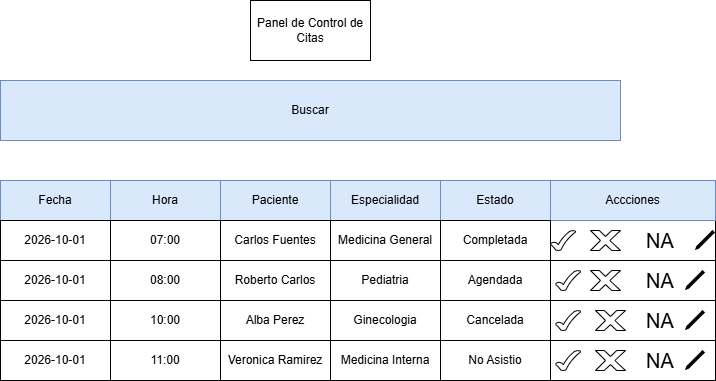

The diagram above was exported from draw.io. Its source (the exported page's mxGraphModel, read from the mxfile embedded in the PNG):
<mxGraphModel dx="872" dy="465" grid="1" gridSize="10" guides="1" tooltips="1" connect="1" arrows="1" fold="1" page="1" pageScale="1" pageWidth="850" pageHeight="1100" math="0" shadow="0">
  <root>
    <mxCell id="0" />
    <mxCell id="1" parent="0" />
    <mxCell id="sZz-jSxlMG9FLgOljP-2-22" parent="1" style="rounded=0;whiteSpace=wrap;html=1;" value="" vertex="1">
      <mxGeometry height="40" width="165" x="665" y="230" as="geometry" />
    </mxCell>
    <mxCell id="sZz-jSxlMG9FLgOljP-2-1" parent="1" style="rounded=0;whiteSpace=wrap;html=1;" value="Panel de Control de Citas" vertex="1">
      <mxGeometry height="60" width="120" x="365" y="10" as="geometry" />
    </mxCell>
    <mxCell id="sZz-jSxlMG9FLgOljP-2-2" parent="1" style="rounded=0;whiteSpace=wrap;html=1;fillColor=#dae8fc;strokeColor=#6c8ebf;" value="Buscar" vertex="1">
      <mxGeometry height="60" width="620" x="115" y="90" as="geometry" />
    </mxCell>
    <mxCell id="sZz-jSxlMG9FLgOljP-2-3" parent="1" style="rounded=0;whiteSpace=wrap;html=1;fillColor=#dae8fc;strokeColor=#6c8ebf;" value="Fecha" vertex="1">
      <mxGeometry height="40" width="110" x="115" y="190" as="geometry" />
    </mxCell>
    <mxCell id="sZz-jSxlMG9FLgOljP-2-4" parent="1" style="rounded=0;whiteSpace=wrap;html=1;fillColor=#dae8fc;strokeColor=#6c8ebf;" value="Accciones" vertex="1">
      <mxGeometry height="40" width="165" x="665" y="190" as="geometry" />
    </mxCell>
    <mxCell id="sZz-jSxlMG9FLgOljP-2-5" parent="1" style="rounded=0;whiteSpace=wrap;html=1;fillColor=#dae8fc;strokeColor=#6c8ebf;" value="Estado" vertex="1">
      <mxGeometry height="40" width="110" x="555" y="190" as="geometry" />
    </mxCell>
    <mxCell id="sZz-jSxlMG9FLgOljP-2-6" parent="1" style="rounded=0;whiteSpace=wrap;html=1;fillColor=#dae8fc;strokeColor=#6c8ebf;" value="Especialidad" vertex="1">
      <mxGeometry height="40" width="110" x="445" y="190" as="geometry" />
    </mxCell>
    <mxCell id="sZz-jSxlMG9FLgOljP-2-7" parent="1" style="rounded=0;whiteSpace=wrap;html=1;fillColor=#dae8fc;strokeColor=#6c8ebf;" value="Paciente" vertex="1">
      <mxGeometry height="40" width="110" x="335" y="190" as="geometry" />
    </mxCell>
    <mxCell id="sZz-jSxlMG9FLgOljP-2-8" parent="1" style="rounded=0;whiteSpace=wrap;html=1;fillColor=#dae8fc;strokeColor=#6c8ebf;" value="Hora" vertex="1">
      <mxGeometry height="40" width="110" x="225" y="190" as="geometry" />
    </mxCell>
    <mxCell id="sZz-jSxlMG9FLgOljP-2-10" parent="1" style="rounded=0;whiteSpace=wrap;html=1;" value="2026-10-01" vertex="1">
      <mxGeometry height="40" width="110" x="115" y="230" as="geometry" />
    </mxCell>
    <mxCell id="sZz-jSxlMG9FLgOljP-2-11" parent="1" style="rounded=0;whiteSpace=wrap;html=1;" value="07:00" vertex="1">
      <mxGeometry height="40" width="110" x="225" y="230" as="geometry" />
    </mxCell>
    <mxCell id="sZz-jSxlMG9FLgOljP-2-12" parent="1" style="rounded=0;whiteSpace=wrap;html=1;" value="Carlos Fuentes" vertex="1">
      <mxGeometry height="40" width="110" x="335" y="230" as="geometry" />
    </mxCell>
    <mxCell id="sZz-jSxlMG9FLgOljP-2-13" parent="1" style="rounded=0;whiteSpace=wrap;html=1;" value="Medicina General" vertex="1">
      <mxGeometry height="40" width="110" x="445" y="230" as="geometry" />
    </mxCell>
    <mxCell id="sZz-jSxlMG9FLgOljP-2-14" parent="1" style="rounded=0;whiteSpace=wrap;html=1;" value="Completada" vertex="1">
      <mxGeometry height="40" width="110" x="555" y="230" as="geometry" />
    </mxCell>
    <mxCell id="sZz-jSxlMG9FLgOljP-2-15" parent="1" style="verticalLabelPosition=bottom;verticalAlign=top;html=1;shape=mxgraph.basic.tick" value="" vertex="1">
      <mxGeometry height="20" width="25" x="665" y="240" as="geometry" />
    </mxCell>
    <mxCell id="sZz-jSxlMG9FLgOljP-2-17" parent="1" style="text;html=1;whiteSpace=wrap;strokeColor=none;fillColor=none;align=center;verticalAlign=middle;rounded=0;autosize=1;resizable=0;" value="&lt;font style=&quot;font-size: 20px;&quot;&gt;NA&lt;/font&gt;" vertex="1">
      <mxGeometry height="40" width="50" x="750" y="230" as="geometry" />
    </mxCell>
    <mxCell id="sZz-jSxlMG9FLgOljP-2-20" parent="1" style="verticalLabelPosition=bottom;verticalAlign=top;html=1;shape=mxgraph.basic.x" value="" vertex="1">
      <mxGeometry height="20" width="30" x="705" y="240" as="geometry" />
    </mxCell>
    <mxCell id="sZz-jSxlMG9FLgOljP-2-21" parent="1" style="shape=image;html=1;verticalAlign=top;verticalLabelPosition=bottom;labelBackgroundColor=#ffffff;imageAspect=0;aspect=fixed;image=https://icons.diagrams.net/icon-cache1/Essential_App_1-2153/pen-write-pencil-draft-699.svg" value="" vertex="1">
      <mxGeometry height="20" width="20" x="810" y="240" as="geometry" />
    </mxCell>
    <mxCell id="sZz-jSxlMG9FLgOljP-2-23" parent="1" style="rounded=0;whiteSpace=wrap;html=1;" value="2026-10-01" vertex="1">
      <mxGeometry height="40" width="110" x="115" y="270" as="geometry" />
    </mxCell>
    <mxCell id="sZz-jSxlMG9FLgOljP-2-24" parent="1" style="rounded=0;whiteSpace=wrap;html=1;" value="08:00" vertex="1">
      <mxGeometry height="40" width="110" x="225" y="270" as="geometry" />
    </mxCell>
    <mxCell id="sZz-jSxlMG9FLgOljP-2-25" parent="1" style="rounded=0;whiteSpace=wrap;html=1;" value="Roberto Carlos" vertex="1">
      <mxGeometry height="40" width="110" x="335" y="270" as="geometry" />
    </mxCell>
    <mxCell id="sZz-jSxlMG9FLgOljP-2-26" parent="1" style="rounded=0;whiteSpace=wrap;html=1;" value="Pediatria" vertex="1">
      <mxGeometry height="40" width="110" x="445" y="270" as="geometry" />
    </mxCell>
    <mxCell id="sZz-jSxlMG9FLgOljP-2-27" parent="1" style="rounded=0;whiteSpace=wrap;html=1;" value="Agendada" vertex="1">
      <mxGeometry height="40" width="110" x="555" y="270" as="geometry" />
    </mxCell>
    <mxCell id="sZz-jSxlMG9FLgOljP-2-28" parent="1" style="rounded=0;whiteSpace=wrap;html=1;" value="" vertex="1">
      <mxGeometry height="40" width="165" x="665" y="270" as="geometry" />
    </mxCell>
    <mxCell id="sZz-jSxlMG9FLgOljP-2-29" parent="1" style="verticalLabelPosition=bottom;verticalAlign=top;html=1;shape=mxgraph.basic.tick" value="" vertex="1">
      <mxGeometry height="20" width="25" x="670" y="280" as="geometry" />
    </mxCell>
    <mxCell id="sZz-jSxlMG9FLgOljP-2-30" parent="1" style="verticalLabelPosition=bottom;verticalAlign=top;html=1;shape=mxgraph.basic.x" value="" vertex="1">
      <mxGeometry height="20" width="30" x="705" y="280" as="geometry" />
    </mxCell>
    <mxCell id="sZz-jSxlMG9FLgOljP-2-31" parent="1" style="text;html=1;whiteSpace=wrap;strokeColor=none;fillColor=none;align=center;verticalAlign=middle;rounded=0;autosize=1;resizable=0;" value="&lt;font style=&quot;font-size: 20px;&quot;&gt;NA&lt;/font&gt;" vertex="1">
      <mxGeometry height="40" width="50" x="750" y="270" as="geometry" />
    </mxCell>
    <mxCell id="sZz-jSxlMG9FLgOljP-2-32" parent="1" style="shape=image;html=1;verticalAlign=top;verticalLabelPosition=bottom;labelBackgroundColor=#ffffff;imageAspect=0;aspect=fixed;image=https://icons.diagrams.net/icon-cache1/Essential_App_1-2153/pen-write-pencil-draft-699.svg" value="" vertex="1">
      <mxGeometry height="20" width="20" x="800" y="280" as="geometry" />
    </mxCell>
    <mxCell id="sZz-jSxlMG9FLgOljP-2-33" parent="1" style="rounded=0;whiteSpace=wrap;html=1;" value="2026-10-01" vertex="1">
      <mxGeometry height="40" width="110" x="115" y="310" as="geometry" />
    </mxCell>
    <mxCell id="sZz-jSxlMG9FLgOljP-2-34" parent="1" style="rounded=0;whiteSpace=wrap;html=1;" value="10:00" vertex="1">
      <mxGeometry height="40" width="110" x="225" y="310" as="geometry" />
    </mxCell>
    <mxCell id="sZz-jSxlMG9FLgOljP-2-35" parent="1" style="rounded=0;whiteSpace=wrap;html=1;" value="Alba Perez" vertex="1">
      <mxGeometry height="40" width="110" x="335" y="310" as="geometry" />
    </mxCell>
    <mxCell id="sZz-jSxlMG9FLgOljP-2-36" parent="1" style="rounded=0;whiteSpace=wrap;html=1;" value="Ginecologia" vertex="1">
      <mxGeometry height="40" width="110" x="445" y="310" as="geometry" />
    </mxCell>
    <mxCell id="sZz-jSxlMG9FLgOljP-2-37" parent="1" style="rounded=0;whiteSpace=wrap;html=1;" value="Cancelada" vertex="1">
      <mxGeometry height="40" width="110" x="555" y="310" as="geometry" />
    </mxCell>
    <mxCell id="sZz-jSxlMG9FLgOljP-2-38" parent="1" style="rounded=0;whiteSpace=wrap;html=1;" value="" vertex="1">
      <mxGeometry height="40" width="165" x="665" y="310" as="geometry" />
    </mxCell>
    <mxCell id="sZz-jSxlMG9FLgOljP-2-41" parent="1" style="verticalLabelPosition=bottom;verticalAlign=top;html=1;shape=mxgraph.basic.tick" value="" vertex="1">
      <mxGeometry height="20" width="25" x="670" y="320" as="geometry" />
    </mxCell>
    <mxCell id="sZz-jSxlMG9FLgOljP-2-42" parent="1" style="verticalLabelPosition=bottom;verticalAlign=top;html=1;shape=mxgraph.basic.x" value="" vertex="1">
      <mxGeometry height="20" width="30" x="710" y="320" as="geometry" />
    </mxCell>
    <mxCell id="sZz-jSxlMG9FLgOljP-2-43" parent="1" style="text;html=1;whiteSpace=wrap;strokeColor=none;fillColor=none;align=center;verticalAlign=middle;rounded=0;autosize=1;resizable=0;" value="&lt;font style=&quot;font-size: 20px;&quot;&gt;NA&lt;/font&gt;" vertex="1">
      <mxGeometry height="40" width="50" x="750" y="310" as="geometry" />
    </mxCell>
    <mxCell id="sZz-jSxlMG9FLgOljP-2-44" parent="1" style="shape=image;html=1;verticalAlign=top;verticalLabelPosition=bottom;labelBackgroundColor=#ffffff;imageAspect=0;aspect=fixed;image=https://icons.diagrams.net/icon-cache1/Essential_App_1-2153/pen-write-pencil-draft-699.svg" value="" vertex="1">
      <mxGeometry height="20" width="20" x="800" y="320" as="geometry" />
    </mxCell>
    <mxCell id="sZz-jSxlMG9FLgOljP-2-45" parent="1" style="rounded=0;whiteSpace=wrap;html=1;" value="2026-10-01" vertex="1">
      <mxGeometry height="40" width="110" x="115" y="350" as="geometry" />
    </mxCell>
    <mxCell id="sZz-jSxlMG9FLgOljP-2-46" parent="1" style="rounded=0;whiteSpace=wrap;html=1;" value="11:00" vertex="1">
      <mxGeometry height="40" width="110" x="225" y="350" as="geometry" />
    </mxCell>
    <mxCell id="sZz-jSxlMG9FLgOljP-2-47" parent="1" style="rounded=0;whiteSpace=wrap;html=1;" value="Veronica Ramirez" vertex="1">
      <mxGeometry height="40" width="110" x="335" y="350" as="geometry" />
    </mxCell>
    <mxCell id="sZz-jSxlMG9FLgOljP-2-48" parent="1" style="rounded=0;whiteSpace=wrap;html=1;" value="Medicina Interna" vertex="1">
      <mxGeometry height="40" width="110" x="445" y="350" as="geometry" />
    </mxCell>
    <mxCell id="sZz-jSxlMG9FLgOljP-2-49" parent="1" style="rounded=0;whiteSpace=wrap;html=1;" value="No Asistio" vertex="1">
      <mxGeometry height="40" width="110" x="555" y="350" as="geometry" />
    </mxCell>
    <mxCell id="sZz-jSxlMG9FLgOljP-2-50" parent="1" style="rounded=0;whiteSpace=wrap;html=1;" value="" vertex="1">
      <mxGeometry height="40" width="165" x="665" y="350" as="geometry" />
    </mxCell>
    <mxCell id="sZz-jSxlMG9FLgOljP-2-51" parent="1" style="verticalLabelPosition=bottom;verticalAlign=top;html=1;shape=mxgraph.basic.tick" value="" vertex="1">
      <mxGeometry height="20" width="25" x="670" y="360" as="geometry" />
    </mxCell>
    <mxCell id="sZz-jSxlMG9FLgOljP-2-52" parent="1" style="verticalLabelPosition=bottom;verticalAlign=top;html=1;shape=mxgraph.basic.x" value="" vertex="1">
      <mxGeometry height="20" width="30" x="710" y="360" as="geometry" />
    </mxCell>
    <mxCell id="sZz-jSxlMG9FLgOljP-2-54" parent="1" style="text;html=1;whiteSpace=wrap;strokeColor=none;fillColor=none;align=center;verticalAlign=middle;rounded=0;autosize=1;resizable=0;" value="&lt;font style=&quot;font-size: 20px;&quot;&gt;NA&lt;/font&gt;" vertex="1">
      <mxGeometry height="40" width="50" x="750" y="350" as="geometry" />
    </mxCell>
    <mxCell id="sZz-jSxlMG9FLgOljP-2-55" parent="1" style="shape=image;html=1;verticalAlign=top;verticalLabelPosition=bottom;labelBackgroundColor=#ffffff;imageAspect=0;aspect=fixed;image=https://icons.diagrams.net/icon-cache1/Essential_App_1-2153/pen-write-pencil-draft-699.svg" value="" vertex="1">
      <mxGeometry height="20" width="20" x="800" y="360" as="geometry" />
    </mxCell>
  </root>
</mxGraphModel>